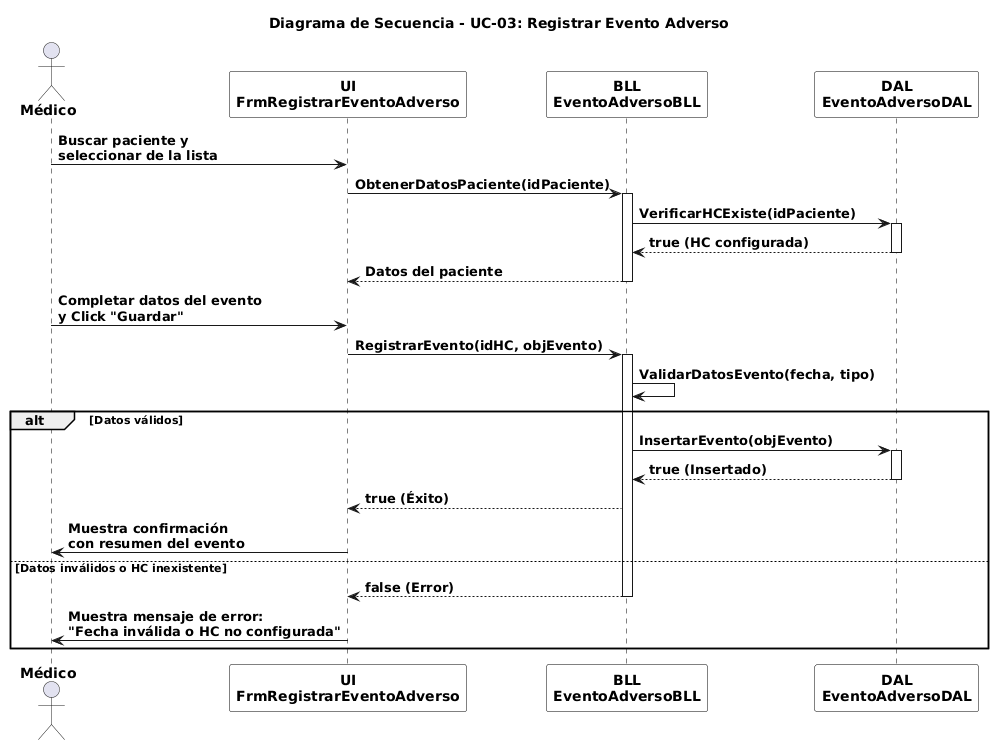

The diagram above was rendered by PlantUML. Its source (embedded in the PNG):
@startuml
title **Diagrama de Secuencia - UC-03: Registrar Evento Adverso**
skinparam linetype polyline

skinparam actor {
  FontStyle bold
}

skinparam participant {
  BackgroundColor White
  BorderColor Black
  FontStyle bold
}

skinparam arrow {
  FontStyle bold
}

skinparam sequence {
  LifeLineBorderColor Black
  LifeLineBackgroundColor White
  GroupFontStyle bold
  GroupHeaderFontStyle bold
  GroupBorderColor Black
}

actor "**Médico**" as Medico
participant "**UI**\n**FrmRegistrarEventoAdverso**" as UI
participant "**BLL**\n**EventoAdversoBLL**" as BLL
participant "**DAL**\n**EventoAdversoDAL**" as DAL

Medico -> UI : **Buscar paciente y**\n**seleccionar de la lista**
UI -> BLL : **ObtenerDatosPaciente(idPaciente)**
activate BLL
BLL -> DAL : **VerificarHCExiste(idPaciente)**
activate DAL
DAL --> BLL : **true (HC configurada)**
deactivate DAL
BLL --> UI : **Datos del paciente**
deactivate BLL

Medico -> UI : **Completar datos del evento**\n**y Click "Guardar"**
UI -> BLL : **RegistrarEvento(idHC, objEvento)**

activate BLL
BLL -> BLL : **ValidarDatosEvento(fecha, tipo)**

alt **Datos válidos**
  BLL -> DAL : **InsertarEvento(objEvento)**
  activate DAL
  DAL --> BLL : **true (Insertado)**
  deactivate DAL
  
  BLL --> UI : **true (Éxito)**
  
  UI -> Medico : **Muestra confirmación**\n**con resumen del evento**
else **Datos inválidos o HC inexistente**
  BLL --> UI : **false (Error)**
  deactivate BLL
  
  UI -> Medico : **Muestra mensaje de error:**\n**"Fecha inválida o HC no configurada"**
end
@enduml